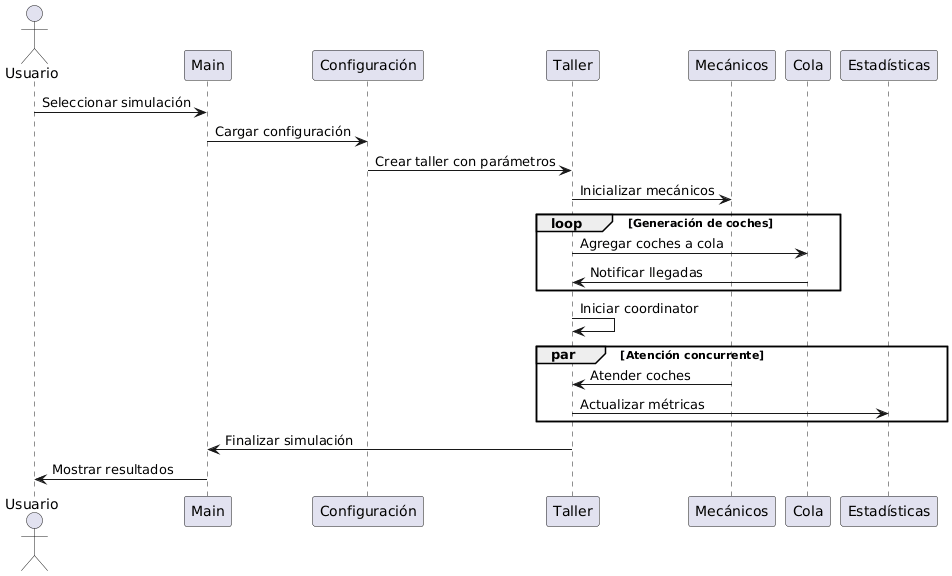

The diagram above was rendered by PlantUML. Its source (embedded in the PNG):
@startuml
actor Usuario
participant "Main" as M
participant "Configuración" as Config
participant "Taller" as T
participant "Mecánicos" as Mechs
participant "Cola" as C
participant "Estadísticas" as Stats

Usuario -> M: Seleccionar simulación
M -> Config: Cargar configuración
Config -> T: Crear taller con parámetros
T -> Mechs: Inicializar mecánicos
loop Generación de coches
    T -> C: Agregar coches a cola
    C -> T: Notificar llegadas
end
T -> T: Iniciar coordinator
par Atención concurrente
    Mechs -> T: Atender coches
    T -> Stats: Actualizar métricas
end
T -> M: Finalizar simulación
M -> Usuario: Mostrar resultados
@enduml